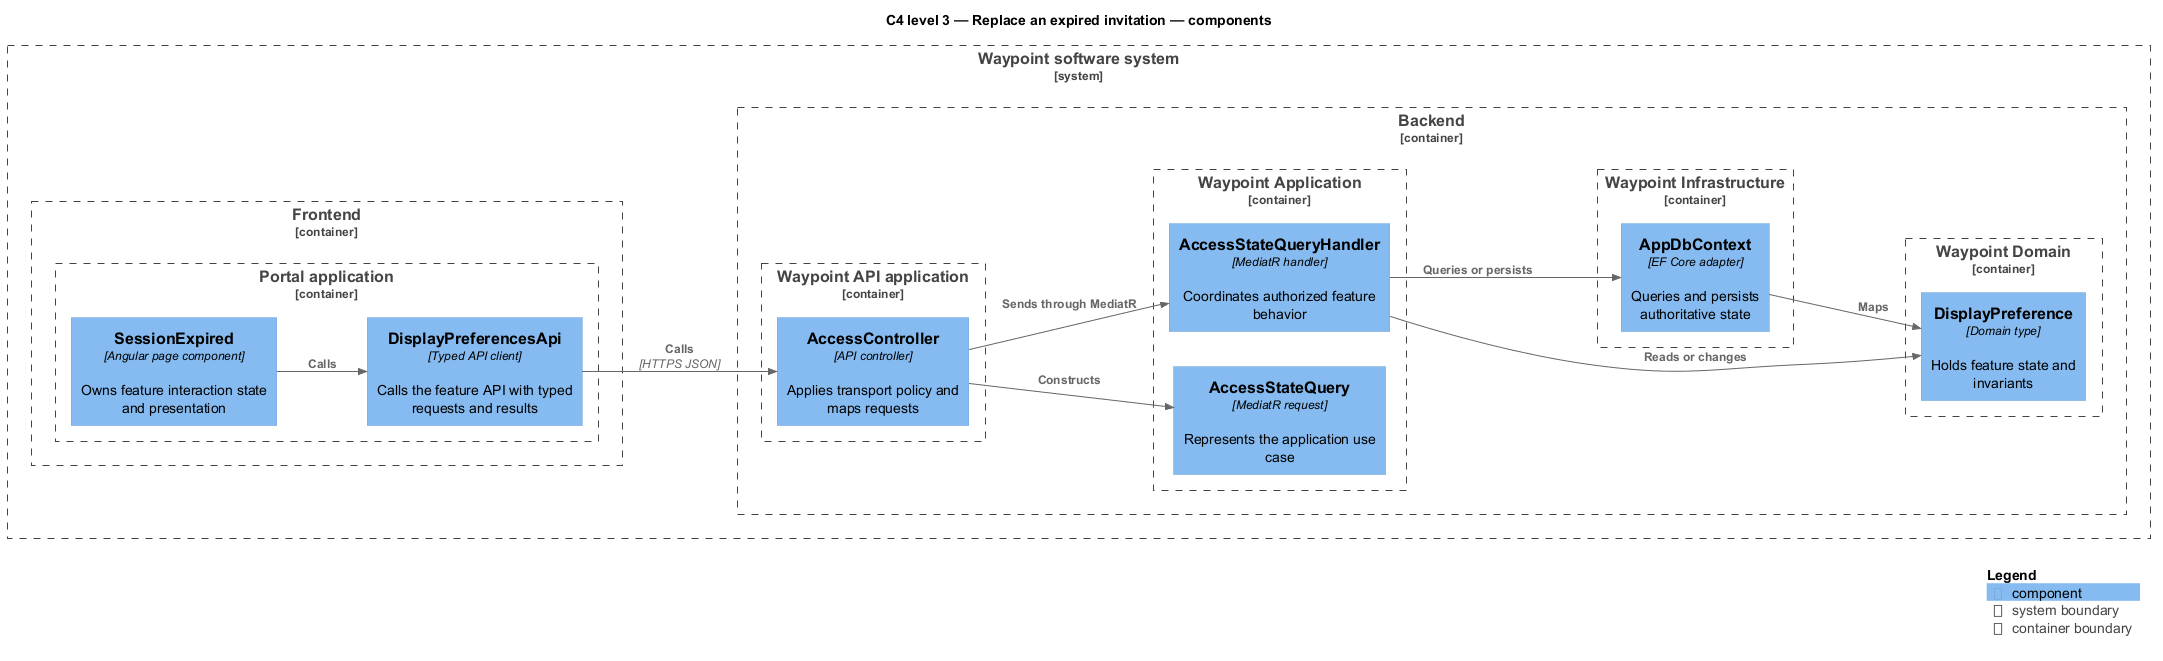

The diagram above was rendered by PlantUML. Its source (embedded in the PNG):
@startuml
!include <C4/C4_Component>
LAYOUT_LEFT_RIGHT()
title C4 level 3 — Replace an expired invitation — components
System_Boundary(waypoint, "Waypoint software system") {
  Container_Boundary(frontend, "Frontend") {
    Container_Boundary(frontend_app, "Portal application") {
      Component(page, "SessionExpired", "Angular page component", "Owns feature interaction state and presentation")
      Component(client, "DisplayPreferencesApi", "Typed API client", "Calls the feature API with typed requests and results")
    }
  }
  Container_Boundary(backend, "Backend") {
    Container_Boundary(api_app, "Waypoint API application") {
      Component(controller, "AccessController", "API controller", "Applies transport policy and maps requests")
    }
    Container_Boundary(application, "Waypoint Application") {
      Component(request, "AccessStateQuery", "MediatR request", "Represents the application use case")
      Component(handler, "AccessStateQueryHandler", "MediatR handler", "Coordinates authorized feature behavior")
    }
    Container_Boundary(domain, "Waypoint Domain") {
      Component(entity, "DisplayPreference", "Domain type", "Holds feature state and invariants")
    }
    Container_Boundary(infrastructure, "Waypoint Infrastructure") {
      Component(persistence, "AppDbContext", "EF Core adapter", "Queries and persists authoritative state")
    }
  }
}
Rel(page, client, "Calls")
Rel(client, controller, "Calls", "HTTPS JSON")
Rel(controller, request, "Constructs")
Rel(controller, handler, "Sends through MediatR")
Rel(handler, entity, "Reads or changes")
Rel(handler, persistence, "Queries or persists")
Rel(persistence, entity, "Maps")
SHOW_LEGEND()
@enduml